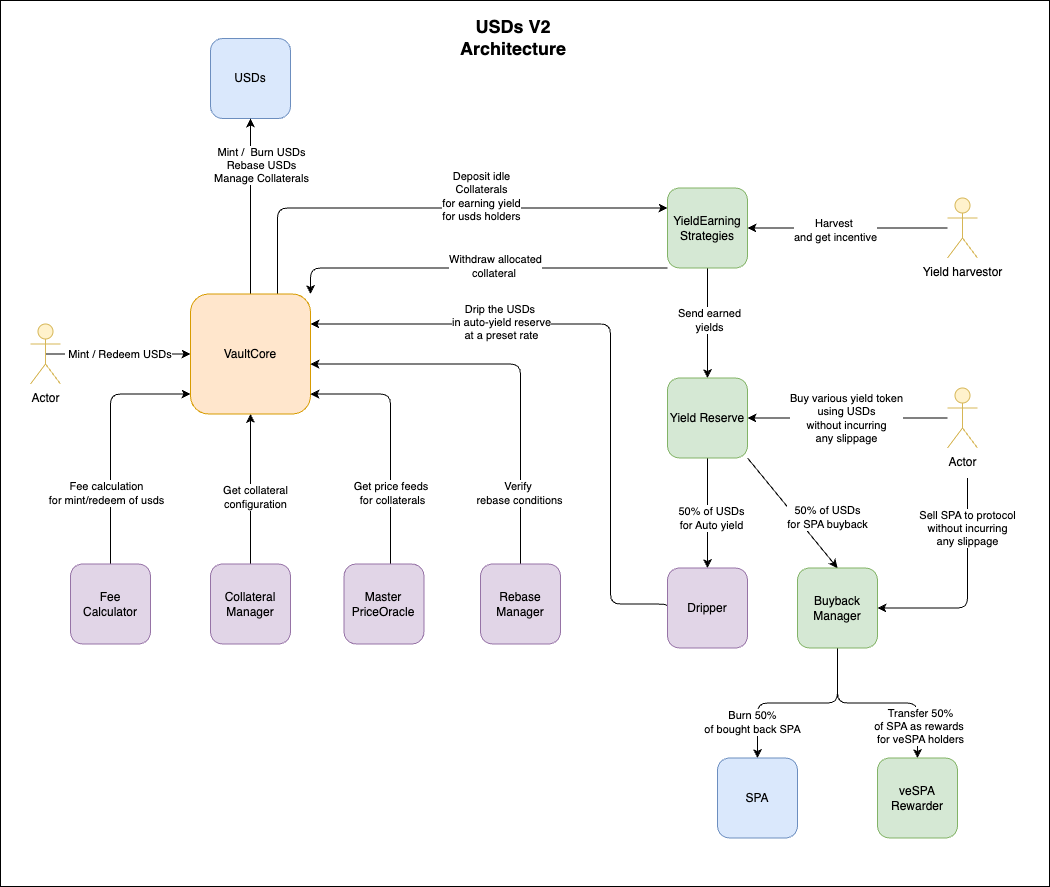

The diagram above was exported from draw.io. Its source (the exported page's mxGraphModel, read from the mxfile embedded in the PNG):
<mxGraphModel dx="1489" dy="1093" grid="0" gridSize="10" guides="1" tooltips="1" connect="1" arrows="1" fold="1" page="1" pageScale="1" pageWidth="827" pageHeight="1169" math="0" shadow="0">
  <root>
    <mxCell id="0" />
    <mxCell id="1" parent="0" />
    <mxCell id="1mCdCc3LSYKOT6N_2Q-4-8" value="" style="rounded=0;whiteSpace=wrap;html=1;gradientDirection=east;gradientColor=none;fillColor=none;" vertex="1" parent="1">
      <mxGeometry x="36" y="26" width="1049" height="886" as="geometry" />
    </mxCell>
    <mxCell id="nnfW51y3eBxBFE6z6dwS-1" value="USDs" style="whiteSpace=wrap;html=1;aspect=fixed;fillColor=#dae8fc;strokeColor=#6c8ebf;rounded=1;" parent="1" vertex="1">
      <mxGeometry x="246" y="64" width="80" height="80" as="geometry" />
    </mxCell>
    <mxCell id="nnfW51y3eBxBFE6z6dwS-3" style="edgeStyle=orthogonalEdgeStyle;orthogonalLoop=1;jettySize=auto;html=1;exitX=0.5;exitY=0;exitDx=0;exitDy=0;entryX=0.5;entryY=1;entryDx=0;entryDy=0;rounded=1;" parent="1" source="nnfW51y3eBxBFE6z6dwS-2" target="nnfW51y3eBxBFE6z6dwS-1" edge="1">
      <mxGeometry relative="1" as="geometry" />
    </mxCell>
    <mxCell id="4KYoHvVteKYBKhFlibQs-3" value="Mint /&amp;nbsp; Burn USDs&lt;br&gt;Rebase USDs&lt;br&gt;Manage Collaterals" style="edgeLabel;html=1;align=center;verticalAlign=middle;resizable=0;points=[];" parent="nnfW51y3eBxBFE6z6dwS-3" vertex="1" connectable="0">
      <mxGeometry x="-0.1833" y="2" relative="1" as="geometry">
        <mxPoint x="12" y="-58" as="offset" />
      </mxGeometry>
    </mxCell>
    <mxCell id="4KYoHvVteKYBKhFlibQs-5" style="edgeStyle=orthogonalEdgeStyle;orthogonalLoop=1;jettySize=auto;html=1;exitX=0.75;exitY=0;exitDx=0;exitDy=0;entryX=0;entryY=0.25;entryDx=0;entryDy=0;rounded=1;" parent="1" target="4KYoHvVteKYBKhFlibQs-4" edge="1">
      <mxGeometry relative="1" as="geometry">
        <mxPoint x="313" y="319.5" as="sourcePoint" />
        <mxPoint x="643" y="249.5" as="targetPoint" />
        <Array as="points">
          <mxPoint x="313" y="233.5" />
        </Array>
      </mxGeometry>
    </mxCell>
    <mxCell id="4KYoHvVteKYBKhFlibQs-6" value="Deposit idle&lt;br&gt;Collaterals&lt;br&gt;for earning yield &lt;br&gt;for usds holders" style="edgeLabel;html=1;align=center;verticalAlign=middle;resizable=0;points=[];" parent="4KYoHvVteKYBKhFlibQs-5" vertex="1" connectable="0">
      <mxGeometry x="-0.1273" y="1" relative="1" as="geometry">
        <mxPoint x="82" y="-11" as="offset" />
      </mxGeometry>
    </mxCell>
    <mxCell id="nnfW51y3eBxBFE6z6dwS-2" value="VaultCore" style="whiteSpace=wrap;html=1;aspect=fixed;fillColor=#ffe6cc;strokeColor=#d79b00;rounded=1;" parent="1" vertex="1">
      <mxGeometry x="226" y="319.5" width="120" height="120" as="geometry" />
    </mxCell>
    <mxCell id="nnfW51y3eBxBFE6z6dwS-15" style="edgeStyle=orthogonalEdgeStyle;rounded=0;orthogonalLoop=1;jettySize=auto;html=1;entryX=0.5;entryY=1;entryDx=0;entryDy=0;" parent="1" source="nnfW51y3eBxBFE6z6dwS-4" target="nnfW51y3eBxBFE6z6dwS-2" edge="1">
      <mxGeometry relative="1" as="geometry" />
    </mxCell>
    <mxCell id="nnfW51y3eBxBFE6z6dwS-16" value="Get collateral &lt;br&gt;configuration" style="edgeLabel;html=1;align=center;verticalAlign=middle;resizable=0;points=[];" parent="nnfW51y3eBxBFE6z6dwS-15" vertex="1" connectable="0">
      <mxGeometry x="0.075" y="-4" relative="1" as="geometry">
        <mxPoint y="13" as="offset" />
      </mxGeometry>
    </mxCell>
    <mxCell id="nnfW51y3eBxBFE6z6dwS-4" value="Collateral&lt;br&gt;Manager" style="whiteSpace=wrap;html=1;aspect=fixed;fillColor=#e1d5e7;strokeColor=#9673a6;rounded=1;" parent="1" vertex="1">
      <mxGeometry x="246" y="589.5" width="80" height="80" as="geometry" />
    </mxCell>
    <mxCell id="4KYoHvVteKYBKhFlibQs-7" style="edgeStyle=orthogonalEdgeStyle;orthogonalLoop=1;jettySize=auto;html=1;rounded=1;" parent="1" source="nnfW51y3eBxBFE6z6dwS-5" edge="1">
      <mxGeometry relative="1" as="geometry">
        <mxPoint x="346" y="419.5" as="targetPoint" />
        <Array as="points">
          <mxPoint x="426" y="419.5" />
          <mxPoint x="346" y="419.5" />
        </Array>
      </mxGeometry>
    </mxCell>
    <mxCell id="4KYoHvVteKYBKhFlibQs-8" value="Get price feeds&amp;nbsp;&lt;br&gt;for collaterals" style="edgeLabel;html=1;align=center;verticalAlign=middle;resizable=0;points=[];" parent="4KYoHvVteKYBKhFlibQs-7" vertex="1" connectable="0">
      <mxGeometry x="-0.4231" y="-1" relative="1" as="geometry">
        <mxPoint as="offset" />
      </mxGeometry>
    </mxCell>
    <mxCell id="nnfW51y3eBxBFE6z6dwS-5" value="Master&lt;br&gt;PriceOracle&lt;br&gt;" style="whiteSpace=wrap;html=1;aspect=fixed;fillColor=#e1d5e7;strokeColor=#9673a6;rounded=1;" parent="1" vertex="1">
      <mxGeometry x="379.5" y="589.5" width="80" height="80" as="geometry" />
    </mxCell>
    <mxCell id="4KYoHvVteKYBKhFlibQs-1" style="edgeStyle=orthogonalEdgeStyle;orthogonalLoop=1;jettySize=auto;html=1;rounded=1;" parent="1" source="nnfW51y3eBxBFE6z6dwS-6" edge="1">
      <mxGeometry relative="1" as="geometry">
        <mxPoint x="226" y="419.5" as="targetPoint" />
        <Array as="points">
          <mxPoint x="146" y="419.5" />
        </Array>
      </mxGeometry>
    </mxCell>
    <mxCell id="4KYoHvVteKYBKhFlibQs-2" value="Fee calculation &lt;br&gt;for mint/redeem of usds" style="edgeLabel;html=1;align=center;verticalAlign=middle;resizable=0;points=[];" parent="4KYoHvVteKYBKhFlibQs-1" vertex="1" connectable="0">
      <mxGeometry y="-2" relative="1" as="geometry">
        <mxPoint x="-7" y="53" as="offset" />
      </mxGeometry>
    </mxCell>
    <mxCell id="nnfW51y3eBxBFE6z6dwS-6" value="Fee &lt;br&gt;Calculator" style="whiteSpace=wrap;html=1;aspect=fixed;fillColor=#e1d5e7;strokeColor=#9673a6;rounded=1;" parent="1" vertex="1">
      <mxGeometry x="106" y="589.5" width="80" height="80" as="geometry" />
    </mxCell>
    <mxCell id="4KYoHvVteKYBKhFlibQs-44" style="edgeStyle=orthogonalEdgeStyle;orthogonalLoop=1;jettySize=auto;html=1;rounded=1;" parent="1" source="nnfW51y3eBxBFE6z6dwS-7" edge="1">
      <mxGeometry relative="1" as="geometry">
        <mxPoint x="346" y="389.5" as="targetPoint" />
        <Array as="points">
          <mxPoint x="556" y="389.5" />
          <mxPoint x="346" y="389.5" />
        </Array>
      </mxGeometry>
    </mxCell>
    <mxCell id="4KYoHvVteKYBKhFlibQs-45" value="Verify&amp;nbsp;&lt;br&gt;rebase conditions" style="edgeLabel;html=1;align=center;verticalAlign=middle;resizable=0;points=[];" parent="4KYoHvVteKYBKhFlibQs-44" vertex="1" connectable="0">
      <mxGeometry x="-0.6488" y="2" relative="1" as="geometry">
        <mxPoint as="offset" />
      </mxGeometry>
    </mxCell>
    <mxCell id="nnfW51y3eBxBFE6z6dwS-7" value="Rebase&lt;br&gt;Manager" style="whiteSpace=wrap;html=1;aspect=fixed;fillColor=#e1d5e7;strokeColor=#9673a6;rounded=1;" parent="1" vertex="1">
      <mxGeometry x="516" y="589.5" width="80" height="80" as="geometry" />
    </mxCell>
    <mxCell id="4KYoHvVteKYBKhFlibQs-22" style="rounded=0;orthogonalLoop=1;jettySize=auto;html=1;entryX=0.5;entryY=0;entryDx=0;entryDy=0;" parent="1" source="nnfW51y3eBxBFE6z6dwS-8" target="nnfW51y3eBxBFE6z6dwS-10" edge="1">
      <mxGeometry relative="1" as="geometry" />
    </mxCell>
    <mxCell id="4KYoHvVteKYBKhFlibQs-27" value="50% of USDs&lt;br&gt;for Auto yield" style="edgeLabel;html=1;align=center;verticalAlign=middle;resizable=0;points=[];" parent="4KYoHvVteKYBKhFlibQs-22" vertex="1" connectable="0">
      <mxGeometry x="0.0909" y="3" relative="1" as="geometry">
        <mxPoint as="offset" />
      </mxGeometry>
    </mxCell>
    <mxCell id="4KYoHvVteKYBKhFlibQs-26" value="50% of USDs&lt;br&gt;for SPA buyback" style="rounded=0;orthogonalLoop=1;jettySize=auto;html=1;exitX=1;exitY=1;exitDx=0;exitDy=0;entryX=0.5;entryY=0;entryDx=0;entryDy=0;" parent="1" source="nnfW51y3eBxBFE6z6dwS-8" target="4KYoHvVteKYBKhFlibQs-25" edge="1">
      <mxGeometry x="0.3663" y="24" relative="1" as="geometry">
        <mxPoint as="offset" />
      </mxGeometry>
    </mxCell>
    <mxCell id="nnfW51y3eBxBFE6z6dwS-8" value="Yield Reserve" style="whiteSpace=wrap;html=1;aspect=fixed;fillColor=#d5e8d4;strokeColor=#82b366;rounded=1;" parent="1" vertex="1">
      <mxGeometry x="703" y="403.5" width="80" height="80" as="geometry" />
    </mxCell>
    <mxCell id="4KYoHvVteKYBKhFlibQs-34" style="edgeStyle=orthogonalEdgeStyle;orthogonalLoop=1;jettySize=auto;html=1;exitX=0;exitY=0.5;exitDx=0;exitDy=0;entryX=1;entryY=0.25;entryDx=0;entryDy=0;rounded=1;" parent="1" source="nnfW51y3eBxBFE6z6dwS-10" target="nnfW51y3eBxBFE6z6dwS-2" edge="1">
      <mxGeometry relative="1" as="geometry">
        <Array as="points">
          <mxPoint x="703" y="629.5" />
          <mxPoint x="646" y="629.5" />
          <mxPoint x="646" y="349.5" />
        </Array>
      </mxGeometry>
    </mxCell>
    <mxCell id="4KYoHvVteKYBKhFlibQs-35" value="Drip the USDs&amp;nbsp;&lt;br&gt;in auto-yield reserve&lt;br&gt;at a preset rate" style="edgeLabel;html=1;align=center;verticalAlign=middle;resizable=0;points=[];" parent="4KYoHvVteKYBKhFlibQs-34" vertex="1" connectable="0">
      <mxGeometry x="0.3276" y="-2" relative="1" as="geometry">
        <mxPoint x="-25" as="offset" />
      </mxGeometry>
    </mxCell>
    <mxCell id="nnfW51y3eBxBFE6z6dwS-10" value="Dripper" style="whiteSpace=wrap;html=1;aspect=fixed;fillColor=#e1d5e7;strokeColor=#9673a6;rounded=1;" parent="1" vertex="1">
      <mxGeometry x="703" y="593.5" width="80" height="80" as="geometry" />
    </mxCell>
    <mxCell id="nnfW51y3eBxBFE6z6dwS-12" value="&amp;nbsp;Mint / Redeem USDs" style="edgeStyle=orthogonalEdgeStyle;rounded=0;orthogonalLoop=1;jettySize=auto;html=1;exitX=0.5;exitY=0.5;exitDx=0;exitDy=0;exitPerimeter=0;" parent="1" source="nnfW51y3eBxBFE6z6dwS-11" target="nnfW51y3eBxBFE6z6dwS-2" edge="1">
      <mxGeometry relative="1" as="geometry" />
    </mxCell>
    <mxCell id="nnfW51y3eBxBFE6z6dwS-11" value="Actor" style="shape=umlActor;verticalLabelPosition=bottom;verticalAlign=top;html=1;outlineConnect=0;fillColor=#fff2cc;strokeColor=#d6b656;" parent="1" vertex="1">
      <mxGeometry x="66" y="349.5" width="30" height="60" as="geometry" />
    </mxCell>
    <mxCell id="4KYoHvVteKYBKhFlibQs-14" style="edgeStyle=orthogonalEdgeStyle;rounded=0;orthogonalLoop=1;jettySize=auto;html=1;exitX=0.5;exitY=1;exitDx=0;exitDy=0;" parent="1" source="4KYoHvVteKYBKhFlibQs-4" target="nnfW51y3eBxBFE6z6dwS-8" edge="1">
      <mxGeometry relative="1" as="geometry" />
    </mxCell>
    <mxCell id="4KYoHvVteKYBKhFlibQs-15" value="Send earned &lt;br&gt;yields" style="edgeLabel;html=1;align=center;verticalAlign=middle;resizable=0;points=[];" parent="4KYoHvVteKYBKhFlibQs-14" vertex="1" connectable="0">
      <mxGeometry x="-0.06" y="1" relative="1" as="geometry">
        <mxPoint as="offset" />
      </mxGeometry>
    </mxCell>
    <mxCell id="1mCdCc3LSYKOT6N_2Q-4-1" style="edgeStyle=orthogonalEdgeStyle;orthogonalLoop=1;jettySize=auto;html=1;exitX=0;exitY=1;exitDx=0;exitDy=0;entryX=1;entryY=0;entryDx=0;entryDy=0;rounded=1;" edge="1" parent="1" source="4KYoHvVteKYBKhFlibQs-4" target="nnfW51y3eBxBFE6z6dwS-2">
      <mxGeometry relative="1" as="geometry">
        <Array as="points">
          <mxPoint x="346" y="293.5" />
        </Array>
      </mxGeometry>
    </mxCell>
    <mxCell id="1mCdCc3LSYKOT6N_2Q-4-5" value="Withdraw allocated &lt;br&gt;collateral&amp;nbsp;" style="edgeLabel;html=1;align=center;verticalAlign=middle;resizable=0;points=[];" vertex="1" connectable="0" parent="1mCdCc3LSYKOT6N_2Q-4-1">
      <mxGeometry x="-0.4286" y="1" relative="1" as="geometry">
        <mxPoint x="-63" y="-3" as="offset" />
      </mxGeometry>
    </mxCell>
    <mxCell id="4KYoHvVteKYBKhFlibQs-4" value="YieldEarning&lt;br&gt;Strategies" style="whiteSpace=wrap;html=1;aspect=fixed;fillColor=#d5e8d4;strokeColor=#82b366;rounded=1;" parent="1" vertex="1">
      <mxGeometry x="703" y="213.5" width="80" height="80" as="geometry" />
    </mxCell>
    <mxCell id="4KYoHvVteKYBKhFlibQs-12" style="edgeStyle=orthogonalEdgeStyle;rounded=0;orthogonalLoop=1;jettySize=auto;html=1;entryX=1;entryY=0.5;entryDx=0;entryDy=0;" parent="1" source="4KYoHvVteKYBKhFlibQs-9" target="4KYoHvVteKYBKhFlibQs-4" edge="1">
      <mxGeometry relative="1" as="geometry" />
    </mxCell>
    <mxCell id="4KYoHvVteKYBKhFlibQs-13" value="Harvest&amp;nbsp;&lt;br&gt;and get incentive" style="edgeLabel;html=1;align=center;verticalAlign=middle;resizable=0;points=[];" parent="4KYoHvVteKYBKhFlibQs-12" vertex="1" connectable="0">
      <mxGeometry x="0.1238" y="2" relative="1" as="geometry">
        <mxPoint as="offset" />
      </mxGeometry>
    </mxCell>
    <mxCell id="4KYoHvVteKYBKhFlibQs-9" value="Yield harvestor" style="shape=umlActor;verticalLabelPosition=bottom;verticalAlign=top;html=1;outlineConnect=0;fillColor=#fff2cc;strokeColor=#d6b656;" parent="1" vertex="1">
      <mxGeometry x="983" y="223.5" width="30" height="60" as="geometry" />
    </mxCell>
    <mxCell id="4KYoHvVteKYBKhFlibQs-17" style="edgeStyle=orthogonalEdgeStyle;rounded=0;orthogonalLoop=1;jettySize=auto;html=1;" parent="1" source="4KYoHvVteKYBKhFlibQs-16" target="nnfW51y3eBxBFE6z6dwS-8" edge="1">
      <mxGeometry relative="1" as="geometry" />
    </mxCell>
    <mxCell id="4KYoHvVteKYBKhFlibQs-18" value="Buy various yield token &lt;br&gt;using USDs&lt;br&gt;without incurring &lt;br&gt;any slippage" style="edgeLabel;html=1;align=center;verticalAlign=middle;resizable=0;points=[];" parent="4KYoHvVteKYBKhFlibQs-17" vertex="1" connectable="0">
      <mxGeometry x="0.3231" relative="1" as="geometry">
        <mxPoint x="31" as="offset" />
      </mxGeometry>
    </mxCell>
    <mxCell id="4KYoHvVteKYBKhFlibQs-28" style="edgeStyle=orthogonalEdgeStyle;rounded=1;orthogonalLoop=1;jettySize=auto;html=1;entryX=1;entryY=0.5;entryDx=0;entryDy=0;" parent="1" edge="1">
      <mxGeometry relative="1" as="geometry">
        <mxPoint x="1003" y="503.5" as="sourcePoint" />
        <mxPoint x="913" y="633.5" as="targetPoint" />
        <Array as="points">
          <mxPoint x="1003" y="633.5" />
        </Array>
      </mxGeometry>
    </mxCell>
    <mxCell id="4KYoHvVteKYBKhFlibQs-29" value="Sell SPA to protocol&lt;br&gt;without incurring &lt;br&gt;any slippage" style="edgeLabel;html=1;align=center;verticalAlign=middle;resizable=0;points=[];" parent="4KYoHvVteKYBKhFlibQs-28" vertex="1" connectable="0">
      <mxGeometry x="-0.2091" y="-1" relative="1" as="geometry">
        <mxPoint y="-37" as="offset" />
      </mxGeometry>
    </mxCell>
    <mxCell id="4KYoHvVteKYBKhFlibQs-16" value="Actor" style="shape=umlActor;verticalLabelPosition=bottom;verticalAlign=top;html=1;outlineConnect=0;fillColor=#fff2cc;strokeColor=#d6b656;" parent="1" vertex="1">
      <mxGeometry x="983" y="413.5" width="30" height="60" as="geometry" />
    </mxCell>
    <mxCell id="4KYoHvVteKYBKhFlibQs-37" style="edgeStyle=orthogonalEdgeStyle;rounded=1;orthogonalLoop=1;jettySize=auto;html=1;" parent="1" source="4KYoHvVteKYBKhFlibQs-25" target="4KYoHvVteKYBKhFlibQs-36" edge="1">
      <mxGeometry relative="1" as="geometry" />
    </mxCell>
    <mxCell id="4KYoHvVteKYBKhFlibQs-41" value="Transfer 50%&lt;br&gt;of SPA as rewards&amp;nbsp;&lt;br&gt;for veSPA holders" style="edgeLabel;html=1;align=center;verticalAlign=middle;resizable=0;points=[];" parent="4KYoHvVteKYBKhFlibQs-37" vertex="1" connectable="0">
      <mxGeometry x="0.2211" y="-2" relative="1" as="geometry">
        <mxPoint x="22" y="21" as="offset" />
      </mxGeometry>
    </mxCell>
    <mxCell id="4KYoHvVteKYBKhFlibQs-39" style="edgeStyle=orthogonalEdgeStyle;rounded=1;orthogonalLoop=1;jettySize=auto;html=1;" parent="1" source="4KYoHvVteKYBKhFlibQs-25" target="4KYoHvVteKYBKhFlibQs-38" edge="1">
      <mxGeometry relative="1" as="geometry" />
    </mxCell>
    <mxCell id="4KYoHvVteKYBKhFlibQs-40" value="Burn 50% &lt;br&gt;of bought back SPA" style="edgeLabel;html=1;align=center;verticalAlign=middle;resizable=0;points=[];" parent="4KYoHvVteKYBKhFlibQs-39" vertex="1" connectable="0">
      <mxGeometry x="0.4842" relative="1" as="geometry">
        <mxPoint x="-6" y="12" as="offset" />
      </mxGeometry>
    </mxCell>
    <mxCell id="4KYoHvVteKYBKhFlibQs-25" value="Buyback&lt;br&gt;Manager" style="whiteSpace=wrap;html=1;aspect=fixed;fillColor=#d5e8d4;strokeColor=#82b366;rounded=1;" parent="1" vertex="1">
      <mxGeometry x="833" y="593.5" width="80" height="80" as="geometry" />
    </mxCell>
    <mxCell id="4KYoHvVteKYBKhFlibQs-36" value="veSPA Rewarder" style="whiteSpace=wrap;html=1;aspect=fixed;fillColor=#d5e8d4;strokeColor=#82b366;rounded=1;" parent="1" vertex="1">
      <mxGeometry x="913" y="783.5" width="80" height="80" as="geometry" />
    </mxCell>
    <mxCell id="4KYoHvVteKYBKhFlibQs-38" value="SPA" style="whiteSpace=wrap;html=1;aspect=fixed;fillColor=#dae8fc;strokeColor=#6c8ebf;rounded=1;" parent="1" vertex="1">
      <mxGeometry x="753" y="783.5" width="80" height="80" as="geometry" />
    </mxCell>
    <mxCell id="1mCdCc3LSYKOT6N_2Q-4-27" value="&lt;h2&gt;&lt;b&gt;USDs V2 Architecture&lt;/b&gt;&lt;/h2&gt;" style="text;html=1;strokeColor=none;fillColor=none;align=center;verticalAlign=middle;whiteSpace=wrap;rounded=0;" vertex="1" parent="1">
      <mxGeometry x="459.5" y="48" width="180" height="30" as="geometry" />
    </mxCell>
  </root>
</mxGraphModel>